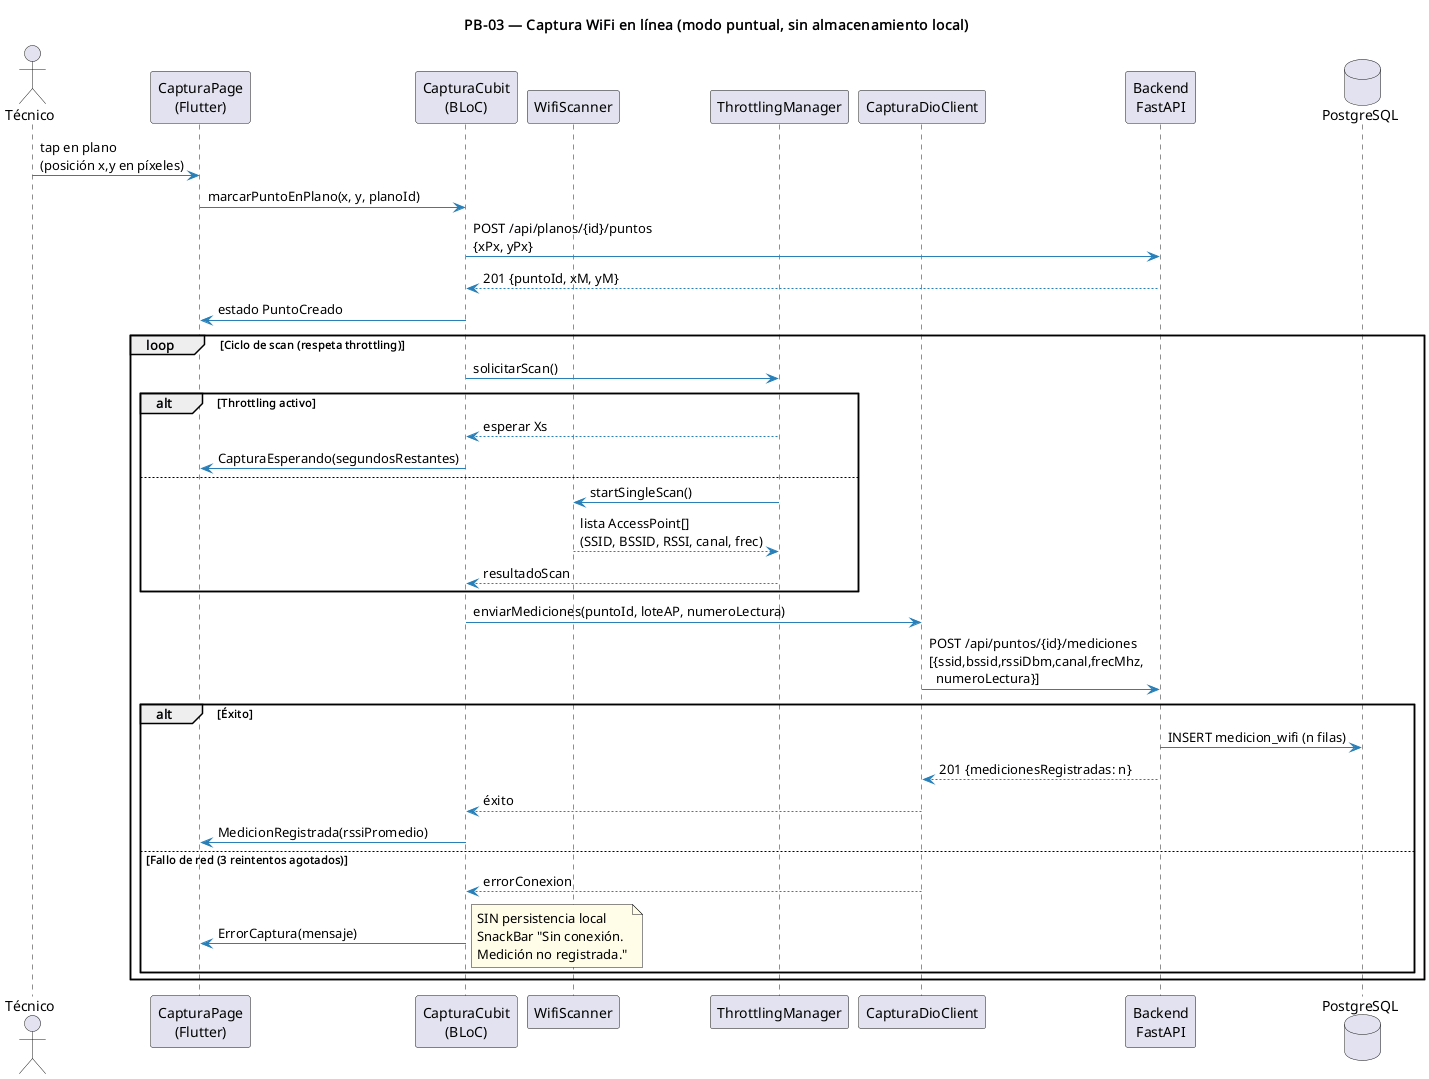

The diagram above was rendered by PlantUML. Its source (embedded in the PNG):
@startuml
title PB-03 — Captura WiFi en línea (modo puntual, sin almacenamiento local)
skinparam sequenceArrowColor #2980B9
skinparam sequenceBoxBackgroundColor #EBF5FB
skinparam noteBackgroundColor #FFFDE7

actor "Técnico" as T
participant "CapturaPage\n(Flutter)" as UI
participant "CapturaCubit\n(BLoC)" as Cubit
participant "WifiScanner" as WS
participant "ThrottlingManager" as TM
participant "CapturaDioClient" as DC
participant "Backend\nFastAPI" as API
database "PostgreSQL" as DB

T -> UI: tap en plano\n(posición x,y en píxeles)
UI -> Cubit: marcarPuntoEnPlano(x, y, planoId)
Cubit -> API: POST /api/planos/{id}/puntos\n{xPx, yPx}
API --> Cubit: 201 {puntoId, xM, yM}
Cubit -> UI: estado PuntoCreado

loop Ciclo de scan (respeta throttling)
  Cubit -> TM: solicitarScan()
  alt Throttling activo
    TM --> Cubit: esperar Xs
    Cubit -> UI: CapturaEsperando(segundosRestantes)
  else
    TM -> WS: startSingleScan()
    WS --> TM: lista AccessPoint[]\n(SSID, BSSID, RSSI, canal, frec)
    TM --> Cubit: resultadoScan
  end
  Cubit -> DC: enviarMediciones(puntoId, loteAP, numeroLectura)
  DC -> API: POST /api/puntos/{id}/mediciones\n[{ssid,bssid,rssiDbm,canal,frecMhz,\n  numeroLectura}]
  alt Éxito
    API -> DB: INSERT medicion_wifi (n filas)
    API --> DC: 201 {medicionesRegistradas: n}
    DC --> Cubit: éxito
    Cubit -> UI: MedicionRegistrada(rssiPromedio)
  else Fallo de red (3 reintentos agotados)
    DC --> Cubit: errorConexion
    Cubit -> UI: ErrorCaptura(mensaje)
    note right: SIN persistencia local\nSnackBar "Sin conexión.\nMedición no registrada."
  end
end
@enduml